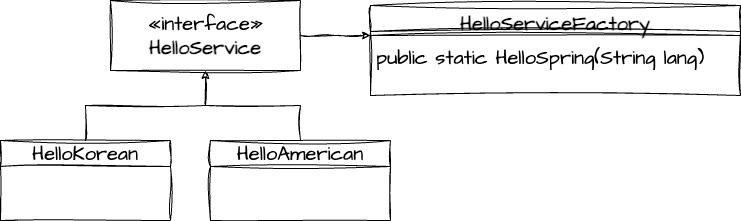

The diagram above was exported from draw.io. Its source (the exported page's mxGraphModel, read from the mxfile embedded in the PNG):
<mxGraphModel dx="1149" dy="741" grid="1" gridSize="10" guides="1" tooltips="1" connect="1" arrows="1" fold="1" page="1" pageScale="1" pageWidth="827" pageHeight="1169" math="0" shadow="0">
  <root>
    <mxCell id="WIyWlLk6GJQsqaUBKTNV-0" />
    <mxCell id="WIyWlLk6GJQsqaUBKTNV-1" parent="WIyWlLk6GJQsqaUBKTNV-0" />
    <mxCell id="uBTEQtghfMExw4PEMUVm-12" style="edgeStyle=orthogonalEdgeStyle;rounded=0;sketch=1;hachureGap=4;jiggle=2;curveFitting=1;orthogonalLoop=1;jettySize=auto;html=1;exitX=1;exitY=0.5;exitDx=0;exitDy=0;fontFamily=Architects Daughter;fontSource=https%3A%2F%2Ffonts.googleapis.com%2Fcss%3Ffamily%3DArchitects%2BDaughter;fontSize=16;" edge="1" parent="WIyWlLk6GJQsqaUBKTNV-1" source="uBTEQtghfMExw4PEMUVm-0">
      <mxGeometry relative="1" as="geometry">
        <mxPoint x="425" y="285" as="targetPoint" />
      </mxGeometry>
    </mxCell>
    <mxCell id="uBTEQtghfMExw4PEMUVm-0" value="«interface»&lt;br&gt;&lt;b&gt;HelloService&lt;/b&gt;" style="html=1;whiteSpace=wrap;sketch=1;hachureGap=4;jiggle=2;curveFitting=1;fontFamily=Architects Daughter;fontSource=https%3A%2F%2Ffonts.googleapis.com%2Fcss%3Ffamily%3DArchitects%2BDaughter;fontSize=20;" vertex="1" parent="WIyWlLk6GJQsqaUBKTNV-1">
      <mxGeometry x="165" y="250" width="190" height="70" as="geometry" />
    </mxCell>
    <mxCell id="uBTEQtghfMExw4PEMUVm-6" value="" style="edgeStyle=orthogonalEdgeStyle;rounded=0;sketch=1;hachureGap=4;jiggle=2;curveFitting=1;orthogonalLoop=1;jettySize=auto;html=1;fontFamily=Architects Daughter;fontSource=https%3A%2F%2Ffonts.googleapis.com%2Fcss%3Ffamily%3DArchitects%2BDaughter;fontSize=16;" edge="1" parent="WIyWlLk6GJQsqaUBKTNV-1" source="uBTEQtghfMExw4PEMUVm-1" target="uBTEQtghfMExw4PEMUVm-0">
      <mxGeometry relative="1" as="geometry" />
    </mxCell>
    <mxCell id="uBTEQtghfMExw4PEMUVm-1" value="HelloKorean" style="swimlane;fontStyle=0;childLayout=stackLayout;horizontal=1;startSize=26;fillColor=none;horizontalStack=0;resizeParent=1;resizeParentMax=0;resizeLast=0;collapsible=1;marginBottom=0;whiteSpace=wrap;html=1;sketch=1;hachureGap=4;jiggle=2;curveFitting=1;fontFamily=Architects Daughter;fontSource=https%3A%2F%2Ffonts.googleapis.com%2Fcss%3Ffamily%3DArchitects%2BDaughter;fontSize=20;" vertex="1" parent="WIyWlLk6GJQsqaUBKTNV-1">
      <mxGeometry x="55" y="390" width="170" height="80" as="geometry" />
    </mxCell>
    <mxCell id="uBTEQtghfMExw4PEMUVm-7" value="" style="edgeStyle=orthogonalEdgeStyle;rounded=0;sketch=1;hachureGap=4;jiggle=2;curveFitting=1;orthogonalLoop=1;jettySize=auto;html=1;fontFamily=Architects Daughter;fontSource=https%3A%2F%2Ffonts.googleapis.com%2Fcss%3Ffamily%3DArchitects%2BDaughter;fontSize=16;" edge="1" parent="WIyWlLk6GJQsqaUBKTNV-1" source="uBTEQtghfMExw4PEMUVm-5" target="uBTEQtghfMExw4PEMUVm-0">
      <mxGeometry relative="1" as="geometry" />
    </mxCell>
    <mxCell id="uBTEQtghfMExw4PEMUVm-5" value="HelloAmerican" style="swimlane;fontStyle=0;childLayout=stackLayout;horizontal=1;startSize=26;fillColor=none;horizontalStack=0;resizeParent=1;resizeParentMax=0;resizeLast=0;collapsible=1;marginBottom=0;whiteSpace=wrap;html=1;sketch=1;hachureGap=4;jiggle=2;curveFitting=1;fontFamily=Architects Daughter;fontSource=https%3A%2F%2Ffonts.googleapis.com%2Fcss%3Ffamily%3DArchitects%2BDaughter;fontSize=20;" vertex="1" parent="WIyWlLk6GJQsqaUBKTNV-1">
      <mxGeometry x="265" y="390" width="180" height="80" as="geometry" />
    </mxCell>
    <mxCell id="uBTEQtghfMExw4PEMUVm-8" value="HelloServiceFactory" style="swimlane;fontStyle=1;align=center;verticalAlign=top;childLayout=stackLayout;horizontal=1;startSize=26;horizontalStack=0;resizeParent=1;resizeParentMax=0;resizeLast=0;collapsible=1;marginBottom=0;whiteSpace=wrap;html=1;sketch=1;hachureGap=4;jiggle=2;curveFitting=1;fontFamily=Architects Daughter;fontSource=https%3A%2F%2Ffonts.googleapis.com%2Fcss%3Ffamily%3DArchitects%2BDaughter;fontSize=20;" vertex="1" parent="WIyWlLk6GJQsqaUBKTNV-1">
      <mxGeometry x="425" y="255" width="370" height="90" as="geometry" />
    </mxCell>
    <mxCell id="uBTEQtghfMExw4PEMUVm-10" value="" style="line;strokeWidth=1;fillColor=none;align=left;verticalAlign=middle;spacingTop=-1;spacingLeft=3;spacingRight=3;rotatable=0;labelPosition=right;points=[];portConstraint=eastwest;strokeColor=inherit;sketch=1;hachureGap=4;jiggle=2;curveFitting=1;fontFamily=Architects Daughter;fontSource=https%3A%2F%2Ffonts.googleapis.com%2Fcss%3Ffamily%3DArchitects%2BDaughter;fontSize=20;" vertex="1" parent="uBTEQtghfMExw4PEMUVm-8">
      <mxGeometry y="26" width="370" height="8" as="geometry" />
    </mxCell>
    <mxCell id="uBTEQtghfMExw4PEMUVm-11" value="public static HelloSpring(String lang)" style="text;strokeColor=none;fillColor=none;align=left;verticalAlign=top;spacingLeft=4;spacingRight=4;overflow=hidden;rotatable=0;points=[[0,0.5],[1,0.5]];portConstraint=eastwest;whiteSpace=wrap;html=1;fontSize=20;fontFamily=Architects Daughter;" vertex="1" parent="uBTEQtghfMExw4PEMUVm-8">
      <mxGeometry y="34" width="370" height="56" as="geometry" />
    </mxCell>
  </root>
</mxGraphModel>